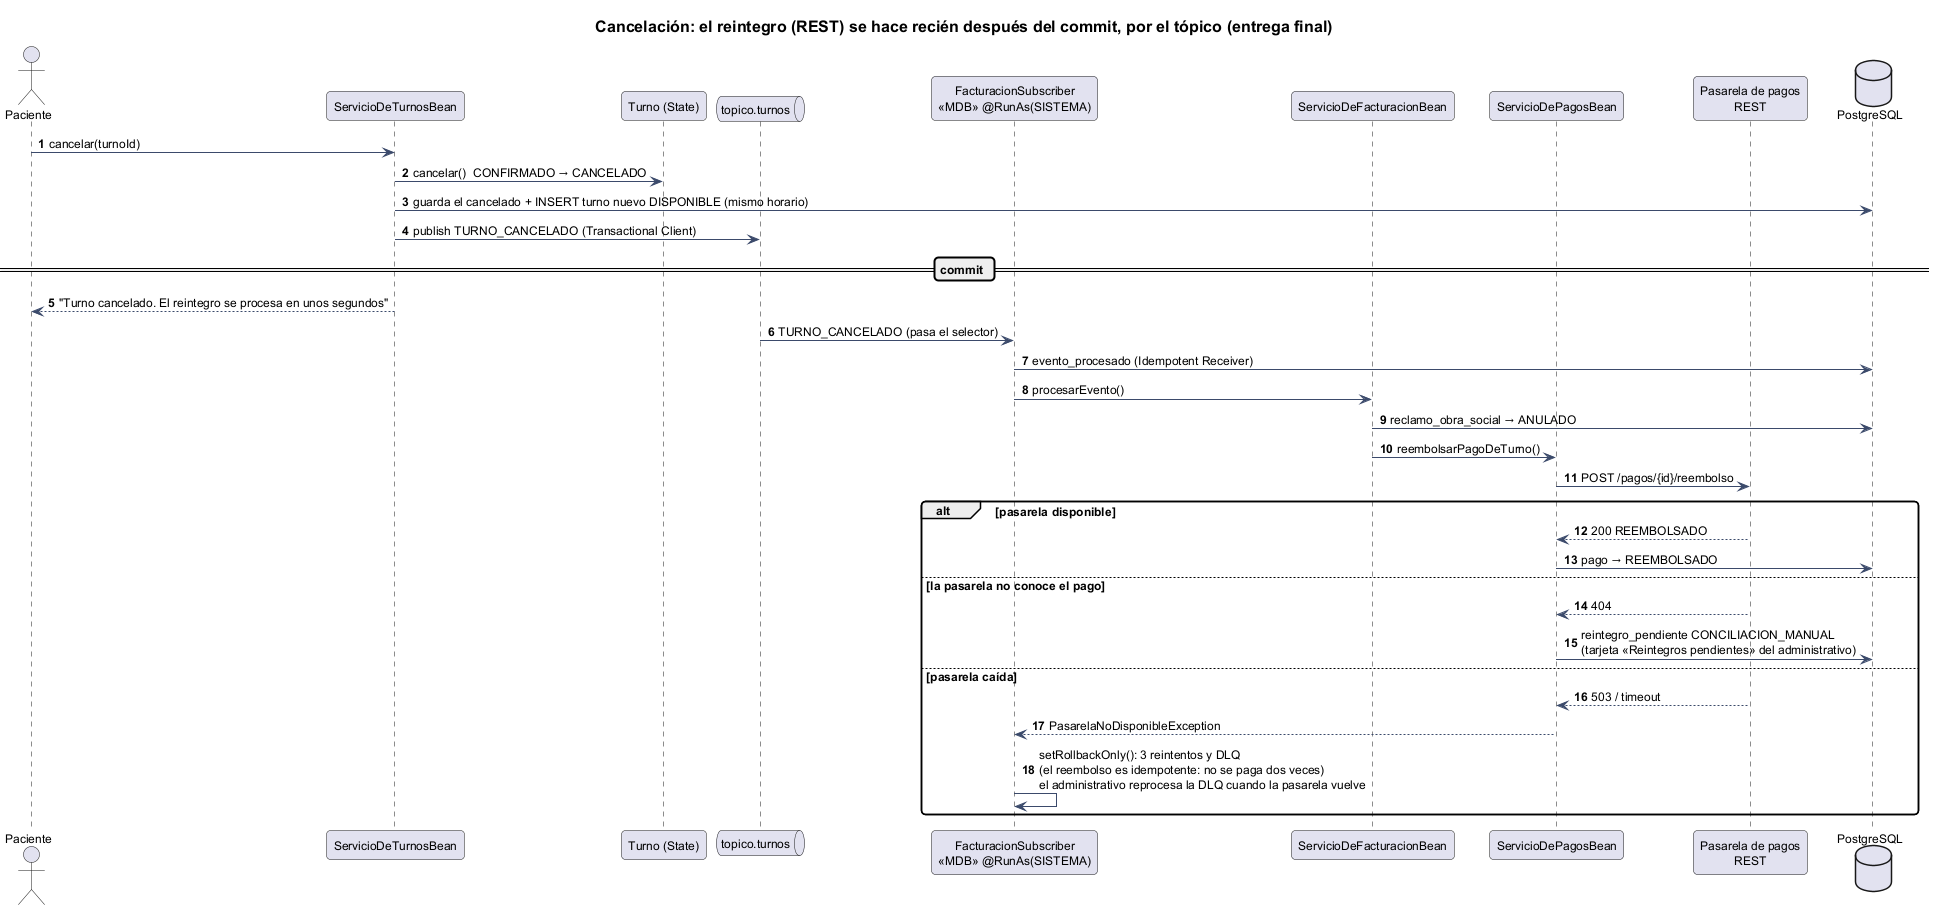

The diagram above was rendered by PlantUML. Its source (embedded in the PNG):
@startuml 15-secuencia-cancelacion-reintegro-final
!pragma layout smetana
!include _estilo.iuml
title Cancelación: el reintegro (REST) se hace recién después del commit, por el tópico (entrega final)
autonumber

actor Paciente
participant "ServicioDeTurnosBean" as ST
participant "Turno (State)" as T
queue "topico.turnos" as TOP
participant "FacturacionSubscriber\n<<MDB>> @RunAs(SISTEMA)" as FS
participant "ServicioDeFacturacionBean" as SF
participant "ServicioDePagosBean" as SP
participant "Pasarela de pagos\nREST" as PG
database "PostgreSQL" as DB

Paciente -> ST : cancelar(turnoId)
ST -> T : cancelar()  CONFIRMADO → CANCELADO
ST -> DB : guarda el cancelado + INSERT turno nuevo DISPONIBLE (mismo horario)
ST -> TOP : publish TURNO_CANCELADO (Transactional Client)
== commit ==
ST --> Paciente : "Turno cancelado. El reintegro se procesa en unos segundos"
TOP -> FS : TURNO_CANCELADO (pasa el selector)
FS -> DB : evento_procesado (Idempotent Receiver)
FS -> SF : procesarEvento()
SF -> DB : reclamo_obra_social → ANULADO
SF -> SP : reembolsarPagoDeTurno()
SP -> PG : POST /pagos/{id}/reembolso
alt pasarela disponible
  PG --> SP : 200 REEMBOLSADO
  SP -> DB : pago → REEMBOLSADO
else la pasarela no conoce el pago
  PG --> SP : 404
  SP -> DB : reintegro_pendiente CONCILIACION_MANUAL\n(tarjeta «Reintegros pendientes» del administrativo)
else pasarela caída
  PG --> SP : 503 / timeout
  SP --> FS : PasarelaNoDisponibleException
  FS -> FS : setRollbackOnly(): 3 reintentos y DLQ\n(el reembolso es idempotente: no se paga dos veces)\nel administrativo reprocesa la DLQ cuando la pasarela vuelve
end
@enduml